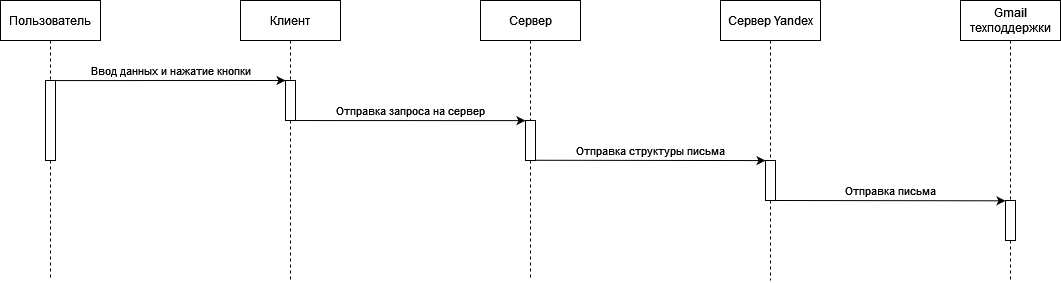

The diagram above was exported from draw.io. Its source (the exported page's mxGraphModel, read from the mxfile embedded in the PNG):
<mxGraphModel dx="1298" dy="661" grid="1" gridSize="10" guides="1" tooltips="1" connect="1" arrows="1" fold="1" page="1" pageScale="1" pageWidth="1169" pageHeight="827" math="0" shadow="0">
  <root>
    <mxCell id="0" />
    <mxCell id="1" parent="0" />
    <mxCell id="Pfuh0T6IagjouPy9x97d-2" value="Пользователь" style="shape=umlLifeline;perimeter=lifelinePerimeter;whiteSpace=wrap;html=1;container=1;collapsible=0;recursiveResize=0;outlineConnect=0;" vertex="1" parent="1">
      <mxGeometry x="80" y="40" width="100" height="80" as="geometry" />
    </mxCell>
    <mxCell id="Pfuh0T6IagjouPy9x97d-3" style="edgeStyle=orthogonalEdgeStyle;rounded=0;orthogonalLoop=1;jettySize=auto;html=1;dashed=1;endArrow=none;endFill=0;" edge="1" parent="1" source="Pfuh0T6IagjouPy9x97d-4">
      <mxGeometry relative="1" as="geometry">
        <mxPoint x="130" y="320" as="targetPoint" />
      </mxGeometry>
    </mxCell>
    <mxCell id="Pfuh0T6IagjouPy9x97d-4" value="" style="html=1;points=[];perimeter=orthogonalPerimeter;" vertex="1" parent="1">
      <mxGeometry x="125" y="120" width="10" height="80" as="geometry" />
    </mxCell>
    <mxCell id="Pfuh0T6IagjouPy9x97d-5" value="Сервер" style="shape=umlLifeline;perimeter=lifelinePerimeter;whiteSpace=wrap;html=1;container=1;collapsible=0;recursiveResize=0;outlineConnect=0;" vertex="1" parent="1">
      <mxGeometry x="560" y="40" width="100" height="120" as="geometry" />
    </mxCell>
    <mxCell id="Pfuh0T6IagjouPy9x97d-6" value="Сервер Yandex" style="shape=umlLifeline;perimeter=lifelinePerimeter;whiteSpace=wrap;html=1;container=1;collapsible=0;recursiveResize=0;outlineConnect=0;" vertex="1" parent="1">
      <mxGeometry x="800" y="40" width="100" height="160" as="geometry" />
    </mxCell>
    <mxCell id="Pfuh0T6IagjouPy9x97d-47" style="edgeStyle=orthogonalEdgeStyle;rounded=0;orthogonalLoop=1;jettySize=auto;html=1;dashed=1;endArrow=none;endFill=0;" edge="1" parent="1" source="Pfuh0T6IagjouPy9x97d-7">
      <mxGeometry relative="1" as="geometry">
        <mxPoint x="610" y="320" as="targetPoint" />
      </mxGeometry>
    </mxCell>
    <mxCell id="Pfuh0T6IagjouPy9x97d-7" value="" style="html=1;points=[];perimeter=orthogonalPerimeter;" vertex="1" parent="1">
      <mxGeometry x="605" y="160" width="10" height="40" as="geometry" />
    </mxCell>
    <mxCell id="Pfuh0T6IagjouPy9x97d-8" value="Ввод данных и нажатие кнопки" style="endArrow=classic;html=1;rounded=0;exitX=1;exitY=0.001;exitDx=0;exitDy=0;exitPerimeter=0;entryX=0;entryY=0;entryDx=0;entryDy=0;entryPerimeter=0;" edge="1" parent="1" source="Pfuh0T6IagjouPy9x97d-4" target="Pfuh0T6IagjouPy9x97d-14">
      <mxGeometry x="0.0001" y="10" width="50" height="50" relative="1" as="geometry">
        <mxPoint x="134.95000000000005" y="141.01999999999998" as="sourcePoint" />
        <mxPoint x="350" y="141" as="targetPoint" />
        <mxPoint as="offset" />
      </mxGeometry>
    </mxCell>
    <mxCell id="Pfuh0T6IagjouPy9x97d-46" style="edgeStyle=orthogonalEdgeStyle;rounded=0;orthogonalLoop=1;jettySize=auto;html=1;dashed=1;endArrow=none;endFill=0;" edge="1" parent="1" source="Pfuh0T6IagjouPy9x97d-10">
      <mxGeometry relative="1" as="geometry">
        <mxPoint x="850" y="320" as="targetPoint" />
      </mxGeometry>
    </mxCell>
    <mxCell id="Pfuh0T6IagjouPy9x97d-10" value="" style="html=1;points=[];perimeter=orthogonalPerimeter;" vertex="1" parent="1">
      <mxGeometry x="845" y="200" width="10" height="40" as="geometry" />
    </mxCell>
    <mxCell id="Pfuh0T6IagjouPy9x97d-11" value="Отправка структуры письма" style="endArrow=classic;html=1;rounded=0;exitX=0.985;exitY=0.497;exitDx=0;exitDy=0;exitPerimeter=0;entryX=0;entryY=0.501;entryDx=0;entryDy=0;entryPerimeter=0;" edge="1" parent="1">
      <mxGeometry x="0.0005" y="10" width="50" height="50" relative="1" as="geometry">
        <mxPoint x="614.8499999999999" y="199.75999999999988" as="sourcePoint" />
        <mxPoint x="845" y="200.0799999999998" as="targetPoint" />
        <mxPoint as="offset" />
      </mxGeometry>
    </mxCell>
    <mxCell id="Pfuh0T6IagjouPy9x97d-12" value="Клиент" style="shape=umlLifeline;perimeter=lifelinePerimeter;whiteSpace=wrap;html=1;container=1;collapsible=0;recursiveResize=0;outlineConnect=0;" vertex="1" parent="1">
      <mxGeometry x="320" y="40" width="100" height="80" as="geometry" />
    </mxCell>
    <mxCell id="Pfuh0T6IagjouPy9x97d-48" style="edgeStyle=orthogonalEdgeStyle;rounded=0;orthogonalLoop=1;jettySize=auto;html=1;dashed=1;endArrow=none;endFill=0;" edge="1" parent="1" source="Pfuh0T6IagjouPy9x97d-14">
      <mxGeometry relative="1" as="geometry">
        <mxPoint x="370" y="320" as="targetPoint" />
      </mxGeometry>
    </mxCell>
    <mxCell id="Pfuh0T6IagjouPy9x97d-14" value="" style="html=1;points=[];perimeter=orthogonalPerimeter;" vertex="1" parent="1">
      <mxGeometry x="365" y="120" width="10" height="40" as="geometry" />
    </mxCell>
    <mxCell id="Pfuh0T6IagjouPy9x97d-15" value="Отправка запроса на сервер" style="endArrow=classic;html=1;rounded=0;exitX=0.994;exitY=1.001;exitDx=0;exitDy=0;exitPerimeter=0;entryX=-0.005;entryY=0.003;entryDx=0;entryDy=0;entryPerimeter=0;" edge="1" parent="1" source="Pfuh0T6IagjouPy9x97d-14" target="Pfuh0T6IagjouPy9x97d-7">
      <mxGeometry y="10" width="50" height="50" relative="1" as="geometry">
        <mxPoint x="380" y="160" as="sourcePoint" />
        <mxPoint x="530" y="170" as="targetPoint" />
        <mxPoint as="offset" />
      </mxGeometry>
    </mxCell>
    <mxCell id="Pfuh0T6IagjouPy9x97d-42" value="Gmail техподдержки" style="shape=umlLifeline;perimeter=lifelinePerimeter;whiteSpace=wrap;html=1;container=1;collapsible=0;recursiveResize=0;outlineConnect=0;" vertex="1" parent="1">
      <mxGeometry x="1040" y="40" width="100" height="200" as="geometry" />
    </mxCell>
    <mxCell id="Pfuh0T6IagjouPy9x97d-45" style="edgeStyle=orthogonalEdgeStyle;rounded=0;orthogonalLoop=1;jettySize=auto;html=1;dashed=1;endArrow=none;endFill=0;" edge="1" parent="1" source="Pfuh0T6IagjouPy9x97d-43">
      <mxGeometry relative="1" as="geometry">
        <mxPoint x="1090" y="320" as="targetPoint" />
      </mxGeometry>
    </mxCell>
    <mxCell id="Pfuh0T6IagjouPy9x97d-43" value="" style="html=1;points=[];perimeter=orthogonalPerimeter;" vertex="1" parent="1">
      <mxGeometry x="1085" y="240" width="10" height="40" as="geometry" />
    </mxCell>
    <mxCell id="Pfuh0T6IagjouPy9x97d-44" value="Отправка  письма" style="endArrow=classic;html=1;rounded=0;exitX=0.985;exitY=0.497;exitDx=0;exitDy=0;exitPerimeter=0;entryX=0;entryY=0.501;entryDx=0;entryDy=0;entryPerimeter=0;" edge="1" parent="1">
      <mxGeometry x="0.0005" y="10" width="50" height="50" relative="1" as="geometry">
        <mxPoint x="854.8500000000001" y="239.9999999999999" as="sourcePoint" />
        <mxPoint x="1085" y="240.31999999999982" as="targetPoint" />
        <mxPoint as="offset" />
      </mxGeometry>
    </mxCell>
  </root>
</mxGraphModel>